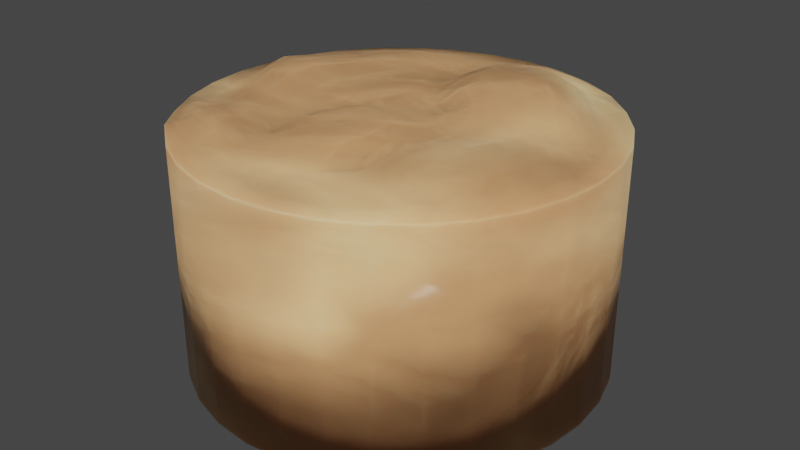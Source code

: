 # Source: dough.blend  (saved by Blender 3.3.6; exported with 4.5.12 LTS)
import bpy
from mathutils import Matrix  # noqa: F401  (used for matrix-valued properties, if any)

bpy.ops.wm.read_factory_settings(use_empty=True)
scene = bpy.context.scene
scene.name = 'Scene'

# ---- materials (node trees are filled in below, after node groups)
mat_dough = bpy.data.materials.new('dough')
mat_dough.use_transparent_shadow = False

# ---- material node trees
mat_dough.use_nodes = True; mat_dough.node_tree.nodes.clear()
_N = mat_dough.node_tree.nodes; _L = mat_dough.node_tree.links
n0 = _N.new('ShaderNodeBump'); n0.name = 'Bump'; n0.location = (-249, -199)
n0.inputs[0].default_value = 0.1333
n0.inputs[1].default_value = 1.0
n0.inputs[2].default_value = 1.0
n1 = _N.new('ShaderNodeBsdfPrincipled'); n1.name = 'Principled BSDF'; n1.location = (222, 288)
n1.distribution = 'GGX'
n1.subsurface_method = 'RANDOM_WALK_SKIN'
n1.inputs[3].default_value = 1.45
n1.inputs[8].default_value = 1.0
n1.inputs[10].default_value = 0.03182
n1.inputs[13].default_value = 0.02727
n1.inputs[27].default_value = (0.0, 0.0, 0.0, 1.0)
n1.inputs[28].default_value = 1.0
n2 = _N.new('ShaderNodeOutputMaterial'); n2.name = 'Material Output'; n2.location = (512, 288)
n3 = _N.new('ShaderNodeValToRGB'); n3.name = 'ColorRamp.001'; n3.location = (-292, 49)
while len(n3.color_ramp.elements) > 1: n3.color_ramp.elements.remove(n3.color_ramp.elements[-1])
n3.color_ramp.elements[0].position = 0.4636; n3.color_ramp.elements[0].color = (0.0, 0.0, 0.0, 1.0)
_e = n3.color_ramp.elements.new(0.9773); _e.color = (1.0, 1.0, 1.0, 1.0)
n4 = _N.new('ShaderNodeInvert'); n4.name = 'Invert'; n4.location = (14, 43)
n4.inputs[0].default_value = 0.221
n5 = _N.new('ShaderNodeValToRGB'); n5.name = 'ColorRamp'; n5.location = (-290, 274)
n5.color_ramp.interpolation = 'EASE'
while len(n5.color_ramp.elements) > 1: n5.color_ramp.elements.remove(n5.color_ramp.elements[-1])
n5.color_ramp.elements[0].position = 0.2455; n5.color_ramp.elements[0].color = (1.0, 0.6216, 0.295, 1.0)
_e = n5.color_ramp.elements.new(0.5136); _e.color = (0.6176, 0.3097, 0.1392, 1.0)
_e = n5.color_ramp.elements.new(0.8591); _e.color = (0.2933, 0.15, 0.06921, 1.0)
n6 = _N.new('ShaderNodeUVMap'); n6.name = 'UV Map'; n6.location = (-15, -96)
n6.uv_map = 'UVMap'
n7 = _N.new('ShaderNodeTexNoise'); n7.name = 'Noise Texture'; n7.location = (-479, 118)
n7.inputs[2].default_value = 2.0
n7.inputs[3].default_value = 5.0
n7.inputs[4].default_value = 0.34
n7.inputs[8].default_value = 0.5
n8 = _N.new('ShaderNodeMix'); n8.name = 'Mix'; n8.location = (52, 168)
n8.data_type = 'RGBA'
n8.inputs[0].default_value = 0.03182
_L.new(n1.outputs[0], n2.inputs[0])
_L.new(n7.outputs[0], n5.inputs[0])
_L.new(n7.outputs[0], n0.inputs[3])
_L.new(n0.outputs[0], n1.inputs[5])
_L.new(n7.outputs[0], n3.inputs[0])
_L.new(n3.outputs[0], n4.inputs[1])
_L.new(n4.outputs[0], n1.inputs[2])
_L.new(n5.outputs[0], n8.inputs[6])
_L.new(n5.outputs[0], n8.inputs[7])
_L.new(n8.outputs[2], n1.inputs[0])
n2.is_active_output = True

# ---- world
world_world = bpy.data.worlds.new('World'); scene.world = world_world
world_world.use_nodes = True; world_world.node_tree.nodes.clear()
_N = world_world.node_tree.nodes; _L = world_world.node_tree.links
n0 = _N.new('ShaderNodeOutputWorld'); n0.name = 'World Output'; n0.location = (300, 300)
n1 = _N.new('ShaderNodeBackground'); n1.name = 'Background'; n1.location = (10, 300)
n1.inputs[0].default_value = (0.05088, 0.05088, 0.05088, 1.0)
_L.new(n1.outputs[0], n0.inputs[0])
n0.is_active_output = True
world_world.color = (0.05088, 0.05088, 0.05088)
world_world.use_sun_shadow = False
world_world.sun_shadow_jitter_overblur = 0.0

# ---- meshes
me_cylinder = bpy.data.meshes.new('Cylinder')
me_cylinder.from_pydata([(0.0, 1.0, -1.0), (-0.01227, 0.1449, 1.055), (0.1951, 0.9808, -1.0), (0.01365, 0.09903, 1.065), (0.3827, 0.9239, -1.0), (0.03424, 0.09283, 1.062), (0.5556, 0.8315, -1.0), (0.05309, 0.08281, 1.061), (0.7071, 0.7071, -1.0), (0.06959, 0.06931, 1.06), (0.8315, 0.5556, -1.0), (0.08289, 0.05266, 1.061), (0.9239, 0.3827, -1.0), (0.09247, 0.03352, 1.066), (0.9808, 0.1951, -1.0), (0.09813, 0.01278, 1.071), (1.0, 0.0, -1.0), (0.09964, -0.008966, 1.077), (0.9808, -0.1951, -1.0), (0.09698, -0.03066, 1.082), (0.9239, -0.3827, -1.0), (0.09045, -0.05115, 1.086), (0.8315, -0.5556, -1.0), (0.07945, -0.07059, 1.095), (0.7071, -0.7071, -1.0), (0.06521, -0.08792, 1.104), (0.5556, -0.8315, -1.0), (0.04792, -0.1026, 1.113), (0.3827, -0.9239, -1.0), (0.02885, -0.1133, 1.117), (0.1951, -0.9808, -1.0), (0.008288, -0.12, 1.119), (0.0, -1.0, -1.0), (-0.01293, -0.1223, 1.12), (-0.1951, -0.9808, -1.0), (-0.03396, -0.1201, 1.119), (-0.3827, -0.9239, -1.0), (-0.05381, -0.113, 1.115), (-0.5556, -0.8315, -1.0), (-0.07211, -0.1021, 1.11), (-0.7071, -0.7071, -1.0), (-0.08803, -0.08752, 1.106), (-0.8315, -0.5556, -1.0), (-0.1007, -0.06955, 1.097), (-0.9239, -0.3827, -1.0), (-0.1092, -0.04877, 1.081), (-0.9808, -0.1951, -1.0), (-0.1135, -0.02645, 1.061), (-1.0, 0.0, -1.0), (-0.1152, -0.004787, 1.058), (-0.9808, 0.1951, -1.0), (-0.1139, 0.01569, 1.066), (-0.9239, 0.3827, -1.0), (-0.108, 0.03705, 1.06), (-0.8315, 0.5556, -1.0), (-0.1379, 0.09271, 1.075), (-0.7071, 0.7071, -1.0), (-0.1384, 0.1355, 1.083), (-0.5556, 0.8315, -1.0), (-0.1194, 0.1638, 1.081), (-0.3827, 0.9239, -1.0), (-0.08801, 0.1752, 1.079), (-0.1951, 0.9808, -1.0), (-0.04927, 0.1701, 1.06), (0.1953, 0.9812, 1.005), (-1.114e-06, 1.0, 1.003), (0.3832, 0.9243, 1.004), (0.5564, 0.8316, 1.006), (0.7071, 0.7071, 1.0), (0.8315, 0.5556, 1.0), (0.9239, 0.3827, 1.0), (0.9808, 0.1951, 1.0), (1.0, 0.0, 1.0), (0.982, -0.1951, 1.004), (0.9239, -0.3827, 1.0), (0.8315, -0.5556, 1.0), (0.7071, -0.7071, 1.0), (0.5558, -0.8322, 1.005), (0.3827, -0.9239, 1.0), (0.1951, -0.9808, 1.0), (0.0, -1.0, 1.0), (-0.1951, -0.9808, 1.0), (-0.3827, -0.9239, 1.0), (-0.556, -0.8323, 1.002), (-0.7104, -0.7101, 1.026), (-0.8315, -0.5556, 1.0), (-0.9239, -0.3827, 1.0), (-0.9808, -0.1951, 1.0), (-1.0, 0.0, 1.0), (-0.9808, 0.1951, 1.0), (-0.9239, 0.3827, 1.0), (-0.8315, 0.5556, 1.0), (-0.7071, 0.7071, 1.0), (-0.5555, 0.8315, 1.001), (-0.3827, 0.9239, 1.0), (-0.1951, 0.9808, 1.0), (-0.01476, 0.5639, 1.124), (0.09802, 0.543, 1.202), (0.2122, 0.5105, 1.211), (0.3101, 0.4486, 1.214), (0.3959, 0.3684, 1.205), (0.4689, 0.2793, 1.185), (0.5204, 0.1817, 1.157), (0.5505, 0.08282, 1.115), (0.5686, -0.01106, 1.114), (0.5694, -0.106, 1.142), (0.5373, -0.2108, 1.157), (0.4738, -0.311, 1.138), (0.3966, -0.3972, 1.112), (0.3102, -0.4666, 1.076), (0.2122, -0.5122, 1.0), (0.1062, -0.5607, 1.076), (-0.003671, -0.5746, 1.085), (-0.1117, -0.5633, 1.083), (-0.2163, -0.5313, 1.081), (-0.308, -0.4611, 1.0), (-0.392, -0.392, 1.0), (-0.4614, -0.308, 1.004), (-0.5122, -0.2122, 1.005), (-0.5439, -0.1081, 1.018), (-0.5436, 0.001524, 1.042), (-0.5249, 0.1091, 1.054), (-0.4942, 0.2088, 1.046), (-0.4501, 0.3044, 1.051), (-0.3858, 0.3979, 1.064), (-0.2918, 0.4495, 1.068), (-0.2014, 0.492, 1.047), (-0.1153, 0.5248, 1.039), (-0.01334, 0.3256, 1.075), (0.0486, 0.3286, 1.105), (0.1157, 0.2995, 1.16), (0.1786, 0.2582, 1.161), (0.2344, 0.2037, 1.17), (0.2789, 0.1519, 1.151), (0.3097, 0.09772, 1.125), (0.3273, 0.0385, 1.104), (0.3291, -0.0229, 1.088), (0.3188, -0.08187, 1.072), (0.2997, -0.1371, 1.059), (0.2691, -0.191, 1.053), (0.2273, -0.2414, 1.06), (0.1755, -0.2834, 1.076), (0.1152, -0.3198, 1.118), (0.05198, -0.3427, 1.132), (-0.01197, -0.3489, 1.126), (-0.07607, -0.3423, 1.121), (-0.1378, -0.3228, 1.117), (-0.1952, -0.2924, 1.117), (-0.2433, -0.2518, 1.103), (-0.2759, -0.1847, 1.002), (-0.3064, -0.1269, 1.0), (-0.3252, -0.06469, 1.0), (-0.3335, -0.002338, 1.041), (-0.3335, 0.063, 1.061), (-0.32, 0.1278, 1.068), (-0.291, 0.1875, 1.079), (-0.2507, 0.2386, 1.089), (-0.1996, 0.2776, 1.098), (-0.1408, 0.3045, 1.097), (-0.07711, 0.3207, 1.08), (0.1481, 0.7741, 1.128), (0.2952, 0.7259, 1.168), (0.4355, 0.6403, 1.155), (0.5568, 0.5415, 1.1), (0.654, 0.4194, 1.085), (0.7234, 0.2895, 1.06), (0.7656, 0.1474, 1.034), (0.7892, 0.001146, 1.042), (0.7801, -0.1493, 1.094), (0.7317, -0.2973, 1.122), (0.6548, -0.4349, 1.117), (0.5514, -0.5539, 1.089), (0.4332, -0.6506, 1.046), (0.2981, -0.7203, 1.015), (0.1524, -0.7676, 1.026), (0.0007678, -0.783, 1.028), (-0.1511, -0.7689, 1.03), (-0.302, -0.7266, 1.024), (-0.4432, -0.6629, 1.073), (-0.56, -0.5619, 1.075), (-0.6536, -0.4382, 1.06), (-0.7181, -0.2975, 1.011), (-0.7629, -0.1514, 1.039), (-0.7818, 0.003107, 1.094), (-0.7571, 0.1593, 1.119), (-0.723, 0.3092, 1.091), (-0.6412, 0.4422, 1.066), (-0.5423, 0.5599, 1.088), (-0.4238, 0.6541, 1.089), (-0.294, 0.7219, 1.04), (-0.1538, 0.7666, 1.029), (-0.003908, 0.7865, 1.088), (-0.006977, 0.6721, 1.118), (0.1243, 0.6606, 1.169), (0.2552, 0.6186, 1.197), (0.3689, 0.5499, 1.216), (0.4756, 0.4445, 1.199), (0.5651, 0.3393, 1.163), (0.6248, 0.2297, 1.124), (0.6594, 0.1208, 1.076), (0.6861, -0.0009873, 1.092), (0.6759, -0.1272, 1.118), (0.6345, -0.2541, 1.14), (0.5657, -0.3734, 1.134), (0.4737, -0.4755, 1.102), (0.3716, -0.5584, 1.062), (0.2563, -0.62, 1.048), (0.1308, -0.6609, 1.037), (-0.0005002, -0.6792, 1.055), (-0.1303, -0.6669, 1.058), (-0.2562, -0.6252, 1.04), (-0.3752, -0.5634, 1.026), (-0.4815, -0.4825, 1.082), (-0.5605, -0.3755, 1.056), (-0.6152, -0.2549, 1.016), (-0.654, -0.1294, 1.05), (-0.6585, 0.004096, 1.104), (-0.6415, 0.1335, 1.123), (-0.6047, 0.2604, 1.096), (-0.547, 0.3818, 1.087), (-0.4616, 0.4808, 1.097), (-0.362, 0.5621, 1.09), (-0.2436, 0.6064, 1.06), (-0.1294, 0.6408, 1.02), (0.1698, 0.8805, 1.079), (0.3405, 0.828, 1.093), (0.4988, 0.7398, 1.042), (0.6283, 0.6283, 1.0), (0.7388, 0.4937, 1.0), (0.8214, 0.3395, 1.005), (0.8715, 0.1734, 1.0), (0.8908, 0.0002901, 1.006), (0.8858, -0.1715, 1.06), (0.8353, -0.3391, 1.059), (0.7463, -0.4938, 1.053), (0.6301, -0.6323, 1.052), (0.4944, -0.7413, 1.018), (0.3401, -0.821, 1.0), (0.1734, -0.8715, 1.0), (0.0003983, -0.8901, 1.008), (-0.1734, -0.8715, 1.0), (-0.3417, -0.8241, 1.007), (-0.498, -0.7466, 1.023), (-0.6365, -0.6379, 1.058), (-0.7447, -0.4975, 1.052), (-0.8211, -0.34, 1.002), (-0.8716, -0.1734, 1.001), (-0.8916, 0.0002713, 1.022), (-0.8839, 0.1812, 1.089), (-0.8275, 0.3489, 1.055), (-0.7361, 0.4988, 1.029), (-0.6259, 0.6318, 1.034), (-0.4921, 0.7438, 1.035), (-0.3394, 0.8235, 1.018), (-0.1734, 0.8717, 1.002), (0.0004257, 0.8912, 1.025), (-0.008353, 0.2422, 1.06), (0.04048, 0.2197, 1.038), (0.08397, 0.2032, 1.004), (0.1206, 0.1819, 1.021), (0.1533, 0.1459, 1.056), (0.1788, 0.1012, 1.084), (0.2036, 0.05458, 1.092), (0.2151, 0.01445, 1.089), (0.2142, -0.02286, 1.087), (0.207, -0.0619, 1.095), (0.1927, -0.09999, 1.101), (0.1705, -0.1361, 1.114), (0.1417, -0.1704, 1.13), (0.1078, -0.2, 1.138), (0.06996, -0.2212, 1.139), (0.02901, -0.2339, 1.137), (-0.01339, -0.2376, 1.133), (-0.05591, -0.233, 1.13), (-0.09684, -0.2202, 1.128), (-0.1345, -0.1991, 1.125), (-0.1671, -0.1695, 1.116), (-0.1935, -0.1358, 1.108), (-0.2097, -0.09364, 1.068), (-0.2162, -0.04333, 1.003), (-0.2331, -0.002309, 1.039), (-0.2453, 0.04572, 1.065), (-0.2411, 0.09651, 1.077), (-0.2256, 0.1455, 1.084), (-0.1974, 0.1872, 1.09), (-0.1604, 0.2215, 1.091), (-0.1139, 0.2426, 1.086), (-0.06153, 0.2501, 1.073), (-0.01113, 0.1874, 1.056), (0.02584, 0.1597, 1.05), (0.05788, 0.1465, 1.042), (0.0865, 0.1314, 1.036), (0.1107, 0.1102, 1.042), (0.1305, 0.08311, 1.051), (0.1452, 0.04713, 1.069), (0.1548, 0.01147, 1.08), (0.1574, -0.02071, 1.086), (0.1528, -0.05062, 1.092), (0.1415, -0.0794, 1.102), (0.1247, -0.1058, 1.112), (0.1029, -0.131, 1.124), (0.07709, -0.1524, 1.134), (0.04906, -0.1675, 1.131), (0.01839, -0.177, 1.131), (-0.01341, -0.1801, 1.129), (-0.04518, -0.1766, 1.126), (-0.07561, -0.1667, 1.124), (-0.1036, -0.1507, 1.121), (-0.128, -0.129, 1.115), (-0.1474, -0.1023, 1.105), (-0.1611, -0.07219, 1.09), (-0.1677, -0.03805, 1.061), (-0.1691, -0.004263, 1.045), (-0.1701, 0.02784, 1.065), (-0.1725, 0.06802, 1.073), (-0.173, 0.1127, 1.083), (-0.1606, 0.1548, 1.085), (-0.1341, 0.1844, 1.087), (-0.09737, 0.1996, 1.082), (-0.05348, 0.1997, 1.065), (0.06911, 0.4403, 1.185), (0.1602, 0.3982, 1.203), (0.2467, 0.3436, 1.206), (0.3183, 0.2824, 1.196), (0.3757, 0.2128, 1.174), (0.4176, 0.1396, 1.146), (0.4416, 0.06228, 1.112), (0.4461, -0.01924, 1.09), (0.4353, -0.09615, 1.094), (0.4153, -0.1698, 1.118), (0.3727, -0.2479, 1.124), (0.3148, -0.3176, 1.095), (0.2451, -0.369, 1.036), (0.1673, -0.4109, 1.02), (0.07638, -0.4527, 1.118), (-0.008911, -0.4621, 1.111), (-0.09459, -0.4538, 1.105), (-0.1778, -0.4282, 1.105), (-0.2545, -0.3856, 1.101), (-0.3133, -0.3133, 1.0), (-0.3683, -0.2461, 1.0), (-0.4093, -0.1695, 1.0), (-0.4345, -0.08643, 1.0), (-0.4373, -0.002298, 1.03), (-0.4293, 0.08279, 1.041), (-0.4032, 0.163, 1.054), (-0.367, 0.2378, 1.071), (-0.3165, 0.3037, 1.081), (-0.2452, 0.3566, 1.053), (-0.1726, 0.3922, 1.062), (-0.09462, 0.4187, 1.058), (-0.01861, 0.4551, 1.106)], [], [(0, 65, 64, 2), (2, 64, 66, 4), (4, 66, 67, 6), (6, 67, 68, 8), (8, 68, 69, 10), (10, 69, 70, 12), (12, 70, 71, 14), (14, 71, 72, 16), (16, 72, 73, 18), (18, 73, 74, 20), (20, 74, 75, 22), (22, 75, 76, 24), (24, 76, 77, 26), (26, 77, 78, 28), (28, 78, 79, 30), (30, 79, 80, 32), (32, 80, 81, 34), (34, 81, 82, 36), (36, 82, 83, 38), (38, 83, 84, 40), (40, 84, 85, 42), (42, 85, 86, 44), (44, 86, 87, 46), (46, 87, 88, 48), (48, 88, 89, 50), (50, 89, 90, 52), (52, 90, 91, 54), (54, 91, 92, 56), (56, 92, 93, 58), (58, 93, 94, 60), (3, 1, 63, 61, 59, 57, 55, 53, 51, 49, 47, 45, 43, 41, 39, 37, 35, 33, 31, 29, 27, 25, 23, 21, 19, 17, 15, 13, 11, 9, 7, 5), (60, 94, 95, 62), (62, 95, 65, 0), (0, 2, 4, 6, 8, 10, 12, 14, 16, 18, 20, 22, 24, 26, 28, 30, 32, 34, 36, 38, 40, 42, 44, 46, 48, 50, 52, 54, 56, 58, 60, 62), (255, 224, 64, 65), (224, 225, 66, 64), (225, 226, 67, 66), (226, 227, 68, 67), (227, 228, 69, 68), (228, 229, 70, 69), (229, 230, 71, 70), (230, 231, 72, 71), (231, 232, 73, 72), (232, 233, 74, 73), (233, 234, 75, 74), (234, 235, 76, 75), (235, 236, 77, 76), (236, 237, 78, 77), (237, 238, 79, 78), (238, 239, 80, 79), (239, 240, 81, 80), (240, 241, 82, 81), (241, 242, 83, 82), (242, 243, 84, 83), (243, 244, 85, 84), (244, 245, 86, 85), (245, 246, 87, 86), (246, 247, 88, 87), (247, 248, 89, 88), (248, 249, 90, 89), (249, 250, 91, 90), (250, 251, 92, 91), (251, 252, 93, 92), (252, 253, 94, 93), (253, 254, 95, 94), (254, 255, 65, 95), (350, 351, 96, 127), (349, 350, 127, 126), (348, 349, 126, 125), (347, 348, 125, 124), (346, 347, 124, 123), (345, 346, 123, 122), (344, 345, 122, 121), (343, 344, 121, 120), (342, 343, 120, 119), (341, 342, 119, 118), (340, 341, 118, 117), (339, 340, 117, 116), (338, 339, 116, 115), (337, 338, 115, 114), (336, 337, 114, 113), (335, 336, 113, 112), (334, 335, 112, 111), (333, 334, 111, 110), (332, 333, 110, 109), (331, 332, 109, 108), (330, 331, 108, 107), (329, 330, 107, 106), (328, 329, 106, 105), (327, 328, 105, 104), (326, 327, 104, 103), (325, 326, 103, 102), (324, 325, 102, 101), (323, 324, 101, 100), (322, 323, 100, 99), (321, 322, 99, 98), (320, 321, 98, 97), (351, 320, 97, 96), (256, 257, 129, 128), (257, 258, 130, 129), (258, 259, 131, 130), (259, 260, 132, 131), (260, 261, 133, 132), (261, 262, 134, 133), (262, 263, 135, 134), (263, 264, 136, 135), (264, 265, 137, 136), (265, 266, 138, 137), (266, 267, 139, 138), (267, 268, 140, 139), (268, 269, 141, 140), (269, 270, 142, 141), (270, 271, 143, 142), (271, 272, 144, 143), (272, 273, 145, 144), (273, 274, 146, 145), (274, 275, 147, 146), (275, 276, 148, 147), (276, 277, 149, 148), (277, 278, 150, 149), (278, 279, 151, 150), (279, 280, 152, 151), (280, 281, 153, 152), (281, 282, 154, 153), (282, 283, 155, 154), (283, 284, 156, 155), (284, 285, 157, 156), (285, 286, 158, 157), (286, 287, 159, 158), (287, 256, 128, 159), (223, 192, 191, 190), (222, 223, 190, 189), (221, 222, 189, 188), (220, 221, 188, 187), (219, 220, 187, 186), (218, 219, 186, 185), (217, 218, 185, 184), (216, 217, 184, 183), (215, 216, 183, 182), (214, 215, 182, 181), (213, 214, 181, 180), (212, 213, 180, 179), (211, 212, 179, 178), (210, 211, 178, 177), (209, 210, 177, 176), (208, 209, 176, 175), (207, 208, 175, 174), (206, 207, 174, 173), (205, 206, 173, 172), (204, 205, 172, 171), (203, 204, 171, 170), (202, 203, 170, 169), (201, 202, 169, 168), (200, 201, 168, 167), (199, 200, 167, 166), (198, 199, 166, 165), (197, 198, 165, 164), (196, 197, 164, 163), (195, 196, 163, 162), (194, 195, 162, 161), (193, 194, 161, 160), (192, 193, 160, 191), (96, 97, 193, 192), (97, 98, 194, 193), (98, 99, 195, 194), (99, 100, 196, 195), (100, 101, 197, 196), (101, 102, 198, 197), (102, 103, 199, 198), (103, 104, 200, 199), (104, 105, 201, 200), (105, 106, 202, 201), (106, 107, 203, 202), (107, 108, 204, 203), (108, 109, 205, 204), (109, 110, 206, 205), (110, 111, 207, 206), (111, 112, 208, 207), (112, 113, 209, 208), (113, 114, 210, 209), (114, 115, 211, 210), (115, 116, 212, 211), (116, 117, 213, 212), (117, 118, 214, 213), (118, 119, 215, 214), (119, 120, 216, 215), (120, 121, 217, 216), (121, 122, 218, 217), (122, 123, 219, 218), (123, 124, 220, 219), (124, 125, 221, 220), (125, 126, 222, 221), (126, 127, 223, 222), (127, 96, 192, 223), (190, 191, 255, 254), (189, 190, 254, 253), (188, 189, 253, 252), (187, 188, 252, 251), (186, 187, 251, 250), (185, 186, 250, 249), (184, 185, 249, 248), (183, 184, 248, 247), (182, 183, 247, 246), (181, 182, 246, 245), (180, 181, 245, 244), (179, 180, 244, 243), (178, 179, 243, 242), (177, 178, 242, 241), (176, 177, 241, 240), (175, 176, 240, 239), (174, 175, 239, 238), (173, 174, 238, 237), (172, 173, 237, 236), (171, 172, 236, 235), (170, 171, 235, 234), (169, 170, 234, 233), (168, 169, 233, 232), (167, 168, 232, 231), (166, 167, 231, 230), (165, 166, 230, 229), (164, 165, 229, 228), (163, 164, 228, 227), (162, 163, 227, 226), (161, 162, 226, 225), (160, 161, 225, 224), (191, 160, 224, 255), (319, 288, 256, 287), (318, 319, 287, 286), (317, 318, 286, 285), (316, 317, 285, 284), (315, 316, 284, 283), (314, 315, 283, 282), (313, 314, 282, 281), (312, 313, 281, 280), (311, 312, 280, 279), (310, 311, 279, 278), (309, 310, 278, 277), (308, 309, 277, 276), (307, 308, 276, 275), (306, 307, 275, 274), (305, 306, 274, 273), (304, 305, 273, 272), (303, 304, 272, 271), (302, 303, 271, 270), (301, 302, 270, 269), (300, 301, 269, 268), (299, 300, 268, 267), (298, 299, 267, 266), (297, 298, 266, 265), (296, 297, 265, 264), (295, 296, 264, 263), (294, 295, 263, 262), (293, 294, 262, 261), (292, 293, 261, 260), (291, 292, 260, 259), (290, 291, 259, 258), (289, 290, 258, 257), (288, 289, 257, 256), (1, 3, 289, 288), (3, 5, 290, 289), (5, 7, 291, 290), (7, 9, 292, 291), (9, 11, 293, 292), (11, 13, 294, 293), (13, 15, 295, 294), (15, 17, 296, 295), (17, 19, 297, 296), (19, 21, 298, 297), (21, 23, 299, 298), (23, 25, 300, 299), (25, 27, 301, 300), (27, 29, 302, 301), (29, 31, 303, 302), (31, 33, 304, 303), (33, 35, 305, 304), (35, 37, 306, 305), (37, 39, 307, 306), (39, 41, 308, 307), (41, 43, 309, 308), (43, 45, 310, 309), (45, 47, 311, 310), (47, 49, 312, 311), (49, 51, 313, 312), (51, 53, 314, 313), (53, 55, 315, 314), (55, 57, 316, 315), (57, 59, 317, 316), (59, 61, 318, 317), (61, 63, 319, 318), (63, 1, 288, 319), (128, 129, 320, 351), (129, 130, 321, 320), (130, 131, 322, 321), (131, 132, 323, 322), (132, 133, 324, 323), (133, 134, 325, 324), (134, 135, 326, 325), (135, 136, 327, 326), (136, 137, 328, 327), (137, 138, 329, 328), (138, 139, 330, 329), (139, 140, 331, 330), (140, 141, 332, 331), (141, 142, 333, 332), (142, 143, 334, 333), (143, 144, 335, 334), (144, 145, 336, 335), (145, 146, 337, 336), (146, 147, 338, 337), (147, 148, 339, 338), (148, 149, 340, 339), (149, 150, 341, 340), (150, 151, 342, 341), (151, 152, 343, 342), (152, 153, 344, 343), (153, 154, 345, 344), (154, 155, 346, 345), (155, 156, 347, 346), (156, 157, 348, 347), (157, 158, 349, 348), (158, 159, 350, 349), (159, 128, 351, 350)])
me_cylinder.polygons.foreach_set('use_smooth', [True] * 322)
_uv = me_cylinder.uv_layers.new(name='UVMap')
_uv.uv.foreach_set('vector', [1.467, 0.7175, 1.467, 1.157, 1.426, 1.157, 1.426, 0.7175, 1.426, 0.7175, 1.426, 1.157, 1.386, 1.157, 1.386, 0.7175, 1.386, 0.7175, 1.386, 1.157, 1.346, 1.157, 1.346, 0.7175, 1.346, 0.7175, 1.346, 1.157, 1.306, 1.157, 1.306, 0.7175, 1.306, 0.7175, 1.306, 1.157, 1.266, 1.157, 1.266, 0.7175, 1.266, 0.7175, 1.266, 1.157, 1.225, 1.157, 1.225, 0.7175, 1.225, 0.7175, 1.225, 1.157, 1.185, 1.157, 1.185, 0.7175, 1.185, 0.7175, 1.185, 1.157, 1.145, 1.157, 1.145, 0.7175, 1.145, 0.7175, 1.145, 1.157, 1.105, 1.157, 1.105, 0.7175, 1.105, 0.7175, 1.105, 1.157, 1.064, 1.157, 1.064, 0.7175, 1.064, 0.7175, 1.064, 1.157, 1.024, 1.157, 1.024, 0.7175, 1.024, 0.7175, 1.024, 1.157, 0.984, 1.157, 0.984, 0.7175, 0.984, 0.7175, 0.984, 1.157, 0.9438, 1.157, 0.9438, 0.7175, 0.9438, 0.7175, 0.9438, 1.157, 0.9035, 1.157, 0.9035, 0.7175, 0.9035, 0.7175, 0.9035, 1.157, 0.8633, 1.157, 0.8633, 0.7175, 0.8633, 0.7175, 0.8633, 1.157, 0.8231, 1.157, 0.8231, 0.7175, 0.8231, 0.7175, 0.8231, 1.157, 0.7829, 1.157, 0.7829, 0.7175, 0.7829, 0.7175, 0.7829, 1.157, 0.7427, 1.157, 0.7427, 0.7175, 0.7427, 0.7175, 0.7427, 1.157, 0.7025, 1.157, 0.7025, 0.7175, 0.7025, 0.7175, 0.7025, 1.157, 0.6622, 1.157, 0.6622, 0.7175, 0.6622, 0.7175, 0.6622, 1.157, 0.622, 1.157, 0.622, 0.7175, 0.622, 0.7175, 0.622, 1.157, 0.5818, 1.157, 0.5818, 0.7175, 0.5818, 0.7175, 0.5818, 1.157, 0.5416, 1.157, 0.5416, 0.7175, 0.5416, 0.7175, 0.5416, 1.157, 0.5014, 1.157, 0.5014, 0.7175, 0.5014, 0.7175, 0.5014, 1.157, 0.4612, 1.157, 0.4612, 0.7175, 0.4612, 0.7175, 0.4612, 1.157, 0.4209, 1.157, 0.4209, 0.7175, 0.4209, 0.7175, 0.4209, 1.157, 0.3807, 1.157, 0.3807, 0.7175, 0.3807, 0.7175, 0.3807, 1.157, 0.3405, 1.157, 0.3405, 0.7175, 0.3405, 0.7175, 0.3405, 1.157, 0.3003, 1.157, 0.3003, 0.7175, 0.3003, 0.7175, 0.3003, 1.157, 0.2601, 1.157, 0.2601, 0.7175, 0.5079, 0.5205, 0.5014, 0.5209, 0.4948, 0.5205, 0.4885, 0.5192, 0.4827, 0.5171, 0.4776, 0.5142, 0.4734, 0.5107, 0.4703, 0.5068, 0.4684, 0.5025, 0.4678, 0.498, 0.4684, 0.4935, 0.4703, 0.4892, 0.4734, 0.4853, 0.4776, 0.4818, 0.4827, 0.4789, 0.4885, 0.4768, 0.4948, 0.4755, 0.5014, 0.4751, 0.5079, 0.4755, 0.5142, 0.4768, 0.52, 0.4789, 0.5251, 0.4818, 0.5293, 0.4853, 0.5324, 0.4892, 0.5343, 0.4935, 0.535, 0.498, 0.5343, 0.5025, 0.5324, 0.5068, 0.5293, 0.5107, 0.5251, 0.5142, 0.52, 0.5171, 0.5142, 0.5192, 0.2601, 0.7175, 0.2601, 1.157, 0.2198, 1.157, 0.2198, 0.7175, 0.2198, 0.7175, 0.2198, 1.157, 0.1796, 1.157, 0.1796, 0.7175, 1.145, 0.7088, 1.205, 0.7047, 1.263, 0.6927, 1.316, 0.6732, 1.363, 0.647, 1.402, 0.6151, 1.43, 0.5787, 1.448, 0.5391, 1.454, 0.498, 1.448, 0.4569, 1.43, 0.4174, 1.402, 0.3809, 1.363, 0.349, 1.316, 0.3228, 1.263, 0.3033, 1.205, 0.2913, 1.145, 0.2873, 1.085, 0.2913, 1.027, 0.3033, 0.9732, 0.3228, 0.9264, 0.349, 0.888, 0.3809, 0.8595, 0.4174, 0.8419, 0.4569, 0.836, 0.498, 0.8419, 0.5391, 0.8595, 0.5787, 0.888, 0.6151, 0.9264, 0.647, 0.9732, 0.6732, 1.027, 0.6927, 1.085, 0.7047, 0.5014, 0.6853, 0.5549, 0.6817, 0.5616, 0.7047, 0.5014, 0.7088, 0.5549, 0.6817, 0.6064, 0.671, 0.6196, 0.6927, 0.5616, 0.7047, 0.6064, 0.671, 0.6539, 0.6537, 0.673, 0.6732, 0.6196, 0.6927, 0.6539, 0.6537, 0.6954, 0.6304, 0.7198, 0.647, 0.673, 0.6732, 0.6954, 0.6304, 0.7296, 0.6021, 0.7582, 0.6151, 0.7198, 0.647, 0.7296, 0.6021, 0.7549, 0.5697, 0.7867, 0.5787, 0.7582, 0.6151, 0.7549, 0.5697, 0.7706, 0.5345, 0.8043, 0.5391, 0.7867, 0.5787, 0.7706, 0.5345, 0.7758, 0.498, 0.8102, 0.498, 0.8043, 0.5391, 0.7758, 0.498, 0.7706, 0.4615, 0.8043, 0.4569, 0.8102, 0.498, 0.7706, 0.4615, 0.7549, 0.4263, 0.7867, 0.4174, 0.8043, 0.4569, 0.7549, 0.4263, 0.7296, 0.394, 0.7582, 0.3809, 0.7867, 0.4174, 0.7296, 0.394, 0.6954, 0.3656, 0.7198, 0.349, 0.7582, 0.3809, 0.6954, 0.3656, 0.6539, 0.3423, 0.673, 0.3228, 0.7198, 0.349, 0.6539, 0.3423, 0.6064, 0.325, 0.6196, 0.3033, 0.673, 0.3228, 0.6064, 0.325, 0.5549, 0.3143, 0.5616, 0.2913, 0.6196, 0.3033, 0.5549, 0.3143, 0.5014, 0.3107, 0.5014, 0.2873, 0.5616, 0.2913, 0.5014, 0.3107, 0.4478, 0.3143, 0.4411, 0.2913, 0.5014, 0.2873, 0.4478, 0.3143, 0.3963, 0.325, 0.3832, 0.3033, 0.4411, 0.2913, 0.3963, 0.325, 0.3489, 0.3423, 0.3298, 0.3228, 0.3832, 0.3033, 0.3489, 0.3423, 0.3073, 0.3656, 0.283, 0.349, 0.3298, 0.3228, 0.3073, 0.3656, 0.2732, 0.394, 0.2446, 0.3809, 0.283, 0.349, 0.2732, 0.394, 0.2478, 0.4263, 0.216, 0.4174, 0.2446, 0.3809, 0.2478, 0.4263, 0.2322, 0.4615, 0.1984, 0.4569, 0.216, 0.4174, 0.2322, 0.4615, 0.2269, 0.498, 0.1925, 0.498, 0.1984, 0.4569, 0.2269, 0.498, 0.2322, 0.5345, 0.1984, 0.5391, 0.1925, 0.498, 0.2322, 0.5345, 0.2478, 0.5697, 0.216, 0.5787, 0.1984, 0.5391, 0.2478, 0.5697, 0.2732, 0.6021, 0.2446, 0.6151, 0.216, 0.5787, 0.2732, 0.6021, 0.3073, 0.6304, 0.283, 0.647, 0.2446, 0.6151, 0.3073, 0.6304, 0.3489, 0.6537, 0.3298, 0.6732, 0.283, 0.647, 0.3489, 0.6537, 0.3963, 0.671, 0.3832, 0.6927, 0.3298, 0.6732, 0.3963, 0.671, 0.4478, 0.6817, 0.4411, 0.7047, 0.3832, 0.6927, 0.4478, 0.6817, 0.5014, 0.6853, 0.5014, 0.7088, 0.4411, 0.7047, 0.4747, 0.5896, 0.5014, 0.5914, 0.5014, 0.6148, 0.468, 0.6126, 0.449, 0.5843, 0.4747, 0.5896, 0.468, 0.6126, 0.4358, 0.606, 0.4253, 0.5756, 0.449, 0.5843, 0.4358, 0.606, 0.4062, 0.5952, 0.4046, 0.564, 0.4253, 0.5756, 0.4062, 0.5952, 0.3803, 0.5806, 0.3876, 0.5499, 0.4046, 0.564, 0.3803, 0.5806, 0.359, 0.5629, 0.375, 0.5337, 0.3876, 0.5499, 0.359, 0.5629, 0.3432, 0.5427, 0.3672, 0.5162, 0.375, 0.5337, 0.3432, 0.5427, 0.3334, 0.5208, 0.3645, 0.498, 0.3672, 0.5162, 0.3334, 0.5208, 0.3301, 0.498, 0.3672, 0.4798, 0.3645, 0.498, 0.3301, 0.498, 0.3334, 0.4752, 0.375, 0.4623, 0.3672, 0.4798, 0.3334, 0.4752, 0.3432, 0.4533, 0.3876, 0.4461, 0.375, 0.4623, 0.3432, 0.4533, 0.359, 0.4331, 0.4046, 0.432, 0.3876, 0.4461, 0.359, 0.4331, 0.3803, 0.4154, 0.4253, 0.4204, 0.4046, 0.432, 0.3803, 0.4154, 0.4062, 0.4009, 0.449, 0.4117, 0.4253, 0.4204, 0.4062, 0.4009, 0.4358, 0.3901, 0.4747, 0.4064, 0.449, 0.4117, 0.4358, 0.3901, 0.468, 0.3834, 0.5014, 0.4046, 0.4747, 0.4064, 0.468, 0.3834, 0.5014, 0.3812, 0.5281, 0.4064, 0.5014, 0.4046, 0.5014, 0.3812, 0.5348, 0.3834, 0.5537, 0.4118, 0.5281, 0.4064, 0.5348, 0.3834, 0.5669, 0.3901, 0.5774, 0.4204, 0.5537, 0.4118, 0.5669, 0.3901, 0.5965, 0.4009, 0.5981, 0.432, 0.5774, 0.4204, 0.5965, 0.4009, 0.6225, 0.4154, 0.6151, 0.4461, 0.5981, 0.432, 0.6225, 0.4154, 0.6437, 0.4331, 0.6278, 0.4623, 0.6151, 0.4461, 0.6437, 0.4331, 0.6596, 0.4533, 0.6356, 0.4798, 0.6278, 0.4623, 0.6596, 0.4533, 0.6693, 0.4752, 0.6382, 0.498, 0.6356, 0.4798, 0.6693, 0.4752, 0.6726, 0.498, 0.6356, 0.5162, 0.6382, 0.498, 0.6726, 0.498, 0.6693, 0.5208, 0.6278, 0.5337, 0.6356, 0.5162, 0.6693, 0.5208, 0.6596, 0.5427, 0.6151, 0.5499, 0.6278, 0.5337, 0.6596, 0.5427, 0.6437, 0.5629, 0.5981, 0.564, 0.6151, 0.5499, 0.6437, 0.5629, 0.6225, 0.5806, 0.5774, 0.5756, 0.5981, 0.564, 0.6225, 0.5806, 0.5965, 0.5952, 0.5537, 0.5843, 0.5774, 0.5756, 0.5965, 0.5952, 0.5669, 0.606, 0.5281, 0.5896, 0.5537, 0.5843, 0.5669, 0.606, 0.5348, 0.6126, 0.5014, 0.5914, 0.5281, 0.5896, 0.5348, 0.6126, 0.5014, 0.6148, 0.5014, 0.5444, 0.5146, 0.5435, 0.5214, 0.5666, 0.5014, 0.5679, 0.5146, 0.5435, 0.5274, 0.5409, 0.5406, 0.5626, 0.5214, 0.5666, 0.5274, 0.5409, 0.5392, 0.5366, 0.5583, 0.5561, 0.5406, 0.5626, 0.5392, 0.5366, 0.5495, 0.5308, 0.5738, 0.5474, 0.5583, 0.5561, 0.5495, 0.5308, 0.5579, 0.5238, 0.5865, 0.5368, 0.5738, 0.5474, 0.5579, 0.5238, 0.5642, 0.5158, 0.596, 0.5248, 0.5865, 0.5368, 0.5642, 0.5158, 0.5681, 0.5071, 0.6018, 0.5116, 0.596, 0.5248, 0.5681, 0.5071, 0.5694, 0.498, 0.6038, 0.498, 0.6018, 0.5116, 0.5694, 0.498, 0.5681, 0.489, 0.6018, 0.4844, 0.6038, 0.498, 0.5681, 0.489, 0.5642, 0.4802, 0.596, 0.4713, 0.6018, 0.4844, 0.5642, 0.4802, 0.5579, 0.4722, 0.5865, 0.4592, 0.596, 0.4713, 0.5579, 0.4722, 0.5495, 0.4652, 0.5738, 0.4486, 0.5865, 0.4592, 0.5495, 0.4652, 0.5392, 0.4594, 0.5583, 0.4399, 0.5738, 0.4486, 0.5392, 0.4594, 0.5274, 0.4551, 0.5406, 0.4334, 0.5583, 0.4399, 0.5274, 0.4551, 0.5146, 0.4525, 0.5214, 0.4295, 0.5406, 0.4334, 0.5146, 0.4525, 0.5014, 0.4516, 0.5014, 0.4281, 0.5214, 0.4295, 0.5014, 0.4516, 0.4881, 0.4525, 0.4814, 0.4295, 0.5014, 0.4281, 0.4881, 0.4525, 0.4753, 0.4551, 0.4622, 0.4334, 0.4814, 0.4295, 0.4753, 0.4551, 0.4636, 0.4594, 0.4445, 0.4399, 0.4622, 0.4334, 0.4636, 0.4594, 0.4533, 0.4652, 0.4289, 0.4486, 0.4445, 0.4399, 0.4533, 0.4652, 0.4448, 0.4722, 0.4162, 0.4592, 0.4289, 0.4486, 0.4448, 0.4722, 0.4385, 0.4802, 0.4067, 0.4713, 0.4162, 0.4592, 0.4385, 0.4802, 0.4347, 0.489, 0.4009, 0.4844, 0.4067, 0.4713, 0.4347, 0.489, 0.4334, 0.498, 0.3989, 0.498, 0.4009, 0.4844, 0.4334, 0.498, 0.4347, 0.5071, 0.4009, 0.5116, 0.3989, 0.498, 0.4347, 0.5071, 0.4385, 0.5158, 0.4067, 0.5248, 0.4009, 0.5116, 0.4385, 0.5158, 0.4448, 0.5238, 0.4162, 0.5368, 0.4067, 0.5248, 0.4448, 0.5238, 0.4533, 0.5308, 0.4289, 0.5474, 0.4162, 0.5368, 0.4533, 0.5308, 0.4636, 0.5366, 0.4445, 0.5561, 0.4289, 0.5474, 0.4636, 0.5366, 0.4753, 0.5409, 0.4622, 0.5626, 0.4445, 0.5561, 0.4753, 0.5409, 0.4881, 0.5435, 0.4814, 0.5666, 0.4622, 0.5626, 0.4881, 0.5435, 0.5014, 0.5444, 0.5014, 0.5679, 0.4814, 0.5666, 0.4612, 0.6356, 0.5014, 0.6383, 0.5014, 0.6618, 0.4545, 0.6587, 0.4227, 0.6276, 0.4612, 0.6356, 0.4545, 0.6587, 0.4095, 0.6493, 0.3871, 0.6147, 0.4227, 0.6276, 0.4095, 0.6493, 0.368, 0.6342, 0.356, 0.5972, 0.3871, 0.6147, 0.368, 0.6342, 0.3316, 0.6138, 0.3304, 0.576, 0.356, 0.5972, 0.3316, 0.6138, 0.3018, 0.589, 0.3114, 0.5517, 0.3304, 0.576, 0.3018, 0.589, 0.2796, 0.5607, 0.2997, 0.5254, 0.3114, 0.5517, 0.2796, 0.5607, 0.2659, 0.53, 0.2957, 0.498, 0.2997, 0.5254, 0.2659, 0.53, 0.2613, 0.498, 0.2997, 0.4706, 0.2957, 0.498, 0.2613, 0.498, 0.2659, 0.4661, 0.3114, 0.4443, 0.2997, 0.4706, 0.2659, 0.4661, 0.2796, 0.4353, 0.3304, 0.4201, 0.3114, 0.4443, 0.2796, 0.4353, 0.3018, 0.407, 0.356, 0.3988, 0.3304, 0.4201, 0.3018, 0.407, 0.3316, 0.3822, 0.3871, 0.3813, 0.356, 0.3988, 0.3316, 0.3822, 0.368, 0.3618, 0.4227, 0.3684, 0.3871, 0.3813, 0.368, 0.3618, 0.4095, 0.3467, 0.4612, 0.3604, 0.4227, 0.3684, 0.4095, 0.3467, 0.4545, 0.3374, 0.5014, 0.3577, 0.4612, 0.3604, 0.4545, 0.3374, 0.5014, 0.3342, 0.5415, 0.3604, 0.5014, 0.3577, 0.5014, 0.3342, 0.5482, 0.3374, 0.5801, 0.3684, 0.5415, 0.3604, 0.5482, 0.3374, 0.5932, 0.3467, 0.6156, 0.3813, 0.5801, 0.3684, 0.5932, 0.3467, 0.6347, 0.3618, 0.6468, 0.3988, 0.6156, 0.3813, 0.6347, 0.3618, 0.6711, 0.3822, 0.6724, 0.4201, 0.6468, 0.3988, 0.6711, 0.3822, 0.701, 0.407, 0.6914, 0.4443, 0.6724, 0.4201, 0.701, 0.407, 0.7232, 0.4353, 0.7031, 0.4706, 0.6914, 0.4443, 0.7232, 0.4353, 0.7368, 0.4661, 0.707, 0.498, 0.7031, 0.4706, 0.7368, 0.4661, 0.7414, 0.498, 0.7031, 0.5254, 0.707, 0.498, 0.7414, 0.498, 0.7368, 0.53, 0.6914, 0.5517, 0.7031, 0.5254, 0.7368, 0.53, 0.7232, 0.5607, 0.6724, 0.576, 0.6914, 0.5517, 0.7232, 0.5607, 0.701, 0.589, 0.6468, 0.5972, 0.6724, 0.576, 0.701, 0.589, 0.6711, 0.6138, 0.6156, 0.6147, 0.6468, 0.5972, 0.6711, 0.6138, 0.6347, 0.6342, 0.5801, 0.6276, 0.6156, 0.6147, 0.6347, 0.6342, 0.5932, 0.6493, 0.5415, 0.6356, 0.5801, 0.6276, 0.5932, 0.6493, 0.5482, 0.6587, 0.5014, 0.6383, 0.5415, 0.6356, 0.5482, 0.6587, 0.5014, 0.6618, 0.5014, 0.6148, 0.5348, 0.6126, 0.5415, 0.6356, 0.5014, 0.6383, 0.5348, 0.6126, 0.5669, 0.606, 0.5801, 0.6276, 0.5415, 0.6356, 0.5669, 0.606, 0.5965, 0.5952, 0.6156, 0.6147, 0.5801, 0.6276, 0.5965, 0.5952, 0.6225, 0.5806, 0.6468, 0.5972, 0.6156, 0.6147, 0.6225, 0.5806, 0.6437, 0.5629, 0.6724, 0.576, 0.6468, 0.5972, 0.6437, 0.5629, 0.6596, 0.5427, 0.6914, 0.5517, 0.6724, 0.576, 0.6596, 0.5427, 0.6693, 0.5208, 0.7031, 0.5254, 0.6914, 0.5517, 0.6693, 0.5208, 0.6726, 0.498, 0.707, 0.498, 0.7031, 0.5254, 0.6726, 0.498, 0.6693, 0.4752, 0.7031, 0.4706, 0.707, 0.498, 0.6693, 0.4752, 0.6596, 0.4533, 0.6914, 0.4443, 0.7031, 0.4706, 0.6596, 0.4533, 0.6437, 0.4331, 0.6724, 0.4201, 0.6914, 0.4443, 0.6437, 0.4331, 0.6225, 0.4154, 0.6468, 0.3988, 0.6724, 0.4201, 0.6225, 0.4154, 0.5965, 0.4009, 0.6156, 0.3813, 0.6468, 0.3988, 0.5965, 0.4009, 0.5669, 0.3901, 0.5801, 0.3684, 0.6156, 0.3813, 0.5669, 0.3901, 0.5348, 0.3834, 0.5415, 0.3604, 0.5801, 0.3684, 0.5348, 0.3834, 0.5014, 0.3812, 0.5014, 0.3577, 0.5415, 0.3604, 0.5014, 0.3812, 0.468, 0.3834, 0.4612, 0.3604, 0.5014, 0.3577, 0.468, 0.3834, 0.4358, 0.3901, 0.4227, 0.3684, 0.4612, 0.3604, 0.4358, 0.3901, 0.4062, 0.4009, 0.3871, 0.3813, 0.4227, 0.3684, 0.4062, 0.4009, 0.3803, 0.4154, 0.356, 0.3988, 0.3871, 0.3813, 0.3803, 0.4154, 0.359, 0.4331, 0.3304, 0.4201, 0.356, 0.3988, 0.359, 0.4331, 0.3432, 0.4533, 0.3114, 0.4443, 0.3304, 0.4201, 0.3432, 0.4533, 0.3334, 0.4752, 0.2997, 0.4706, 0.3114, 0.4443, 0.3334, 0.4752, 0.3301, 0.498, 0.2957, 0.498, 0.2997, 0.4706, 0.3301, 0.498, 0.3334, 0.5208, 0.2997, 0.5254, 0.2957, 0.498, 0.3334, 0.5208, 0.3432, 0.5427, 0.3114, 0.5517, 0.2997, 0.5254, 0.3432, 0.5427, 0.359, 0.5629, 0.3304, 0.576, 0.3114, 0.5517, 0.359, 0.5629, 0.3803, 0.5806, 0.356, 0.5972, 0.3304, 0.576, 0.3803, 0.5806, 0.4062, 0.5952, 0.3871, 0.6147, 0.356, 0.5972, 0.4062, 0.5952, 0.4358, 0.606, 0.4227, 0.6276, 0.3871, 0.6147, 0.4358, 0.606, 0.468, 0.6126, 0.4612, 0.6356, 0.4227, 0.6276, 0.468, 0.6126, 0.5014, 0.6148, 0.5014, 0.6383, 0.4612, 0.6356, 0.4545, 0.6587, 0.5014, 0.6618, 0.5014, 0.6853, 0.4478, 0.6817, 0.4095, 0.6493, 0.4545, 0.6587, 0.4478, 0.6817, 0.3963, 0.671, 0.368, 0.6342, 0.4095, 0.6493, 0.3963, 0.671, 0.3489, 0.6537, 0.3316, 0.6138, 0.368, 0.6342, 0.3489, 0.6537, 0.3073, 0.6304, 0.3018, 0.589, 0.3316, 0.6138, 0.3073, 0.6304, 0.2732, 0.6021, 0.2796, 0.5607, 0.3018, 0.589, 0.2732, 0.6021, 0.2478, 0.5697, 0.2659, 0.53, 0.2796, 0.5607, 0.2478, 0.5697, 0.2322, 0.5345, 0.2613, 0.498, 0.2659, 0.53, 0.2322, 0.5345, 0.2269, 0.498, 0.2659, 0.4661, 0.2613, 0.498, 0.2269, 0.498, 0.2322, 0.4615, 0.2796, 0.4353, 0.2659, 0.4661, 0.2322, 0.4615, 0.2478, 0.4263, 0.3018, 0.407, 0.2796, 0.4353, 0.2478, 0.4263, 0.2732, 0.394, 0.3316, 0.3822, 0.3018, 0.407, 0.2732, 0.394, 0.3073, 0.3656, 0.368, 0.3618, 0.3316, 0.3822, 0.3073, 0.3656, 0.3489, 0.3423, 0.4095, 0.3467, 0.368, 0.3618, 0.3489, 0.3423, 0.3963, 0.325, 0.4545, 0.3374, 0.4095, 0.3467, 0.3963, 0.325, 0.4478, 0.3143, 0.5014, 0.3342, 0.4545, 0.3374, 0.4478, 0.3143, 0.5014, 0.3107, 0.5482, 0.3374, 0.5014, 0.3342, 0.5014, 0.3107, 0.5549, 0.3143, 0.5932, 0.3467, 0.5482, 0.3374, 0.5549, 0.3143, 0.6064, 0.325, 0.6347, 0.3618, 0.5932, 0.3467, 0.6064, 0.325, 0.6539, 0.3423, 0.6711, 0.3822, 0.6347, 0.3618, 0.6539, 0.3423, 0.6954, 0.3656, 0.701, 0.407, 0.6711, 0.3822, 0.6954, 0.3656, 0.7296, 0.394, 0.7232, 0.4353, 0.701, 0.407, 0.7296, 0.394, 0.7549, 0.4263, 0.7368, 0.4661, 0.7232, 0.4353, 0.7549, 0.4263, 0.7706, 0.4615, 0.7414, 0.498, 0.7368, 0.4661, 0.7706, 0.4615, 0.7758, 0.498, 0.7368, 0.53, 0.7414, 0.498, 0.7758, 0.498, 0.7706, 0.5345, 0.7232, 0.5607, 0.7368, 0.53, 0.7706, 0.5345, 0.7549, 0.5697, 0.701, 0.589, 0.7232, 0.5607, 0.7549, 0.5697, 0.7296, 0.6021, 0.6711, 0.6138, 0.701, 0.589, 0.7296, 0.6021, 0.6954, 0.6304, 0.6347, 0.6342, 0.6711, 0.6138, 0.6954, 0.6304, 0.6539, 0.6537, 0.5932, 0.6493, 0.6347, 0.6342, 0.6539, 0.6537, 0.6064, 0.671, 0.5482, 0.6587, 0.5932, 0.6493, 0.6064, 0.671, 0.5549, 0.6817, 0.5014, 0.6618, 0.5482, 0.6587, 0.5549, 0.6817, 0.5014, 0.6853, 0.4915, 0.532, 0.5014, 0.5327, 0.5014, 0.5444, 0.4881, 0.5435, 0.4819, 0.53, 0.4915, 0.532, 0.4881, 0.5435, 0.4753, 0.5409, 0.4731, 0.5268, 0.4819, 0.53, 0.4753, 0.5409, 0.4636, 0.5366, 0.4654, 0.5225, 0.4731, 0.5268, 0.4636, 0.5366, 0.4533, 0.5308, 0.4591, 0.5173, 0.4654, 0.5225, 0.4533, 0.5308, 0.4448, 0.5238, 0.4544, 0.5113, 0.4591, 0.5173, 0.4448, 0.5238, 0.4385, 0.5158, 0.4515, 0.5048, 0.4544, 0.5113, 0.4385, 0.5158, 0.4347, 0.5071, 0.4506, 0.498, 0.4515, 0.5048, 0.4347, 0.5071, 0.4334, 0.498, 0.4515, 0.4912, 0.4506, 0.498, 0.4334, 0.498, 0.4347, 0.489, 0.4544, 0.4847, 0.4515, 0.4912, 0.4347, 0.489, 0.4385, 0.4802, 0.4591, 0.4787, 0.4544, 0.4847, 0.4385, 0.4802, 0.4448, 0.4722, 0.4654, 0.4735, 0.4591, 0.4787, 0.4448, 0.4722, 0.4533, 0.4652, 0.4731, 0.4692, 0.4654, 0.4735, 0.4533, 0.4652, 0.4636, 0.4594, 0.4819, 0.466, 0.4731, 0.4692, 0.4636, 0.4594, 0.4753, 0.4551, 0.4915, 0.464, 0.4819, 0.466, 0.4753, 0.4551, 0.4881, 0.4525, 0.5014, 0.4633, 0.4915, 0.464, 0.4881, 0.4525, 0.5014, 0.4516, 0.5113, 0.464, 0.5014, 0.4633, 0.5014, 0.4516, 0.5146, 0.4525, 0.5208, 0.466, 0.5113, 0.464, 0.5146, 0.4525, 0.5274, 0.4551, 0.5296, 0.4692, 0.5208, 0.466, 0.5274, 0.4551, 0.5392, 0.4594, 0.5373, 0.4735, 0.5296, 0.4692, 0.5392, 0.4594, 0.5495, 0.4652, 0.5436, 0.4787, 0.5373, 0.4735, 0.5495, 0.4652, 0.5579, 0.4722, 0.5483, 0.4847, 0.5436, 0.4787, 0.5579, 0.4722, 0.5642, 0.4802, 0.5512, 0.4912, 0.5483, 0.4847, 0.5642, 0.4802, 0.5681, 0.489, 0.5522, 0.498, 0.5512, 0.4912, 0.5681, 0.489, 0.5694, 0.498, 0.5512, 0.5048, 0.5522, 0.498, 0.5694, 0.498, 0.5681, 0.5071, 0.5483, 0.5113, 0.5512, 0.5048, 0.5681, 0.5071, 0.5642, 0.5158, 0.5436, 0.5173, 0.5483, 0.5113, 0.5642, 0.5158, 0.5579, 0.5238, 0.5373, 0.5225, 0.5436, 0.5173, 0.5579, 0.5238, 0.5495, 0.5308, 0.5296, 0.5268, 0.5373, 0.5225, 0.5495, 0.5308, 0.5392, 0.5366, 0.5208, 0.53, 0.5296, 0.5268, 0.5392, 0.5366, 0.5274, 0.5409, 0.5113, 0.532, 0.5208, 0.53, 0.5274, 0.5409, 0.5146, 0.5435, 0.5014, 0.5327, 0.5113, 0.532, 0.5146, 0.5435, 0.5014, 0.5444, 0.5014, 0.5209, 0.5079, 0.5205, 0.5113, 0.532, 0.5014, 0.5327, 0.5079, 0.5205, 0.5142, 0.5192, 0.5208, 0.53, 0.5113, 0.532, 0.5142, 0.5192, 0.52, 0.5171, 0.5296, 0.5268, 0.5208, 0.53, 0.52, 0.5171, 0.5251, 0.5142, 0.5373, 0.5225, 0.5296, 0.5268, 0.5251, 0.5142, 0.5293, 0.5107, 0.5436, 0.5173, 0.5373, 0.5225, 0.5293, 0.5107, 0.5324, 0.5068, 0.5483, 0.5113, 0.5436, 0.5173, 0.5324, 0.5068, 0.5343, 0.5025, 0.5512, 0.5048, 0.5483, 0.5113, 0.5343, 0.5025, 0.535, 0.498, 0.5522, 0.498, 0.5512, 0.5048, 0.535, 0.498, 0.5343, 0.4935, 0.5512, 0.4912, 0.5522, 0.498, 0.5343, 0.4935, 0.5324, 0.4892, 0.5483, 0.4847, 0.5512, 0.4912, 0.5324, 0.4892, 0.5293, 0.4853, 0.5436, 0.4787, 0.5483, 0.4847, 0.5293, 0.4853, 0.5251, 0.4818, 0.5373, 0.4735, 0.5436, 0.4787, 0.5251, 0.4818, 0.52, 0.4789, 0.5296, 0.4692, 0.5373, 0.4735, 0.52, 0.4789, 0.5142, 0.4768, 0.5208, 0.466, 0.5296, 0.4692, 0.5142, 0.4768, 0.5079, 0.4755, 0.5113, 0.464, 0.5208, 0.466, 0.5079, 0.4755, 0.5014, 0.4751, 0.5014, 0.4633, 0.5113, 0.464, 0.5014, 0.4751, 0.4948, 0.4755, 0.4915, 0.464, 0.5014, 0.4633, 0.4948, 0.4755, 0.4885, 0.4768, 0.4819, 0.466, 0.4915, 0.464, 0.4885, 0.4768, 0.4827, 0.4789, 0.4731, 0.4692, 0.4819, 0.466, 0.4827, 0.4789, 0.4776, 0.4818, 0.4654, 0.4735, 0.4731, 0.4692, 0.4776, 0.4818, 0.4734, 0.4853, 0.4591, 0.4787, 0.4654, 0.4735, 0.4734, 0.4853, 0.4703, 0.4892, 0.4544, 0.4847, 0.4591, 0.4787, 0.4703, 0.4892, 0.4684, 0.4935, 0.4515, 0.4912, 0.4544, 0.4847, 0.4684, 0.4935, 0.4678, 0.498, 0.4506, 0.498, 0.4515, 0.4912, 0.4678, 0.498, 0.4684, 0.5025, 0.4515, 0.5048, 0.4506, 0.498, 0.4684, 0.5025, 0.4703, 0.5068, 0.4544, 0.5113, 0.4515, 0.5048, 0.4703, 0.5068, 0.4734, 0.5107, 0.4591, 0.5173, 0.4544, 0.5113, 0.4734, 0.5107, 0.4776, 0.5142, 0.4654, 0.5225, 0.4591, 0.5173, 0.4776, 0.5142, 0.4827, 0.5171, 0.4731, 0.5268, 0.4654, 0.5225, 0.4827, 0.5171, 0.4885, 0.5192, 0.4819, 0.53, 0.4731, 0.5268, 0.4885, 0.5192, 0.4948, 0.5205, 0.4915, 0.532, 0.4819, 0.53, 0.4948, 0.5205, 0.5014, 0.5209, 0.5014, 0.5327, 0.4915, 0.532, 0.5014, 0.5679, 0.5214, 0.5666, 0.5281, 0.5896, 0.5014, 0.5914, 0.5214, 0.5666, 0.5406, 0.5626, 0.5537, 0.5843, 0.5281, 0.5896, 0.5406, 0.5626, 0.5583, 0.5561, 0.5774, 0.5756, 0.5537, 0.5843, 0.5583, 0.5561, 0.5738, 0.5474, 0.5981, 0.564, 0.5774, 0.5756, 0.5738, 0.5474, 0.5865, 0.5368, 0.6151, 0.5499, 0.5981, 0.564, 0.5865, 0.5368, 0.596, 0.5248, 0.6278, 0.5337, 0.6151, 0.5499, 0.596, 0.5248, 0.6018, 0.5116, 0.6356, 0.5162, 0.6278, 0.5337, 0.6018, 0.5116, 0.6038, 0.498, 0.6382, 0.498, 0.6356, 0.5162, 0.6038, 0.498, 0.6018, 0.4844, 0.6356, 0.4798, 0.6382, 0.498, 0.6018, 0.4844, 0.596, 0.4713, 0.6278, 0.4623, 0.6356, 0.4798, 0.596, 0.4713, 0.5865, 0.4592, 0.6151, 0.4461, 0.6278, 0.4623, 0.5865, 0.4592, 0.5738, 0.4486, 0.5981, 0.432, 0.6151, 0.4461, 0.5738, 0.4486, 0.5583, 0.4399, 0.5774, 0.4204, 0.5981, 0.432, 0.5583, 0.4399, 0.5406, 0.4334, 0.5537, 0.4118, 0.5774, 0.4204, 0.5406, 0.4334, 0.5214, 0.4295, 0.5281, 0.4064, 0.5537, 0.4118, 0.5214, 0.4295, 0.5014, 0.4281, 0.5014, 0.4046, 0.5281, 0.4064, 0.5014, 0.4281, 0.4814, 0.4295, 0.4747, 0.4064, 0.5014, 0.4046, 0.4814, 0.4295, 0.4622, 0.4334, 0.449, 0.4117, 0.4747, 0.4064, 0.4622, 0.4334, 0.4445, 0.4399, 0.4253, 0.4204, 0.449, 0.4117, 0.4445, 0.4399, 0.4289, 0.4486, 0.4046, 0.432, 0.4253, 0.4204, 0.4289, 0.4486, 0.4162, 0.4592, 0.3876, 0.4461, 0.4046, 0.432, 0.4162, 0.4592, 0.4067, 0.4713, 0.375, 0.4623, 0.3876, 0.4461, 0.4067, 0.4713, 0.4009, 0.4844, 0.3672, 0.4798, 0.375, 0.4623, 0.4009, 0.4844, 0.3989, 0.498, 0.3645, 0.498, 0.3672, 0.4798, 0.3989, 0.498, 0.4009, 0.5116, 0.3672, 0.5162, 0.3645, 0.498, 0.4009, 0.5116, 0.4067, 0.5248, 0.375, 0.5337, 0.3672, 0.5162, 0.4067, 0.5248, 0.4162, 0.5368, 0.3876, 0.5499, 0.375, 0.5337, 0.4162, 0.5368, 0.4289, 0.5474, 0.4046, 0.564, 0.3876, 0.5499, 0.4289, 0.5474, 0.4445, 0.5561, 0.4253, 0.5756, 0.4046, 0.564, 0.4445, 0.5561, 0.4622, 0.5626, 0.449, 0.5843, 0.4253, 0.5756, 0.4622, 0.5626, 0.4814, 0.5666, 0.4747, 0.5896, 0.449, 0.5843, 0.4814, 0.5666, 0.5014, 0.5679, 0.5014, 0.5914, 0.4747, 0.5896])
me_cylinder.materials.append(mat_dough)
me_cylinder.update()

# ---- objects
ob_cylinder = bpy.data.objects.new('Cylinder', me_cylinder)

# ---- transforms, parenting, visibility, modifiers, constraints
ob_cylinder.location = (0.0, 0.0, 0.0)
ob_cylinder.scale = (0.4, 0.4, 0.2286)

# ---- collection membership
scene.collection.objects.link(ob_cylinder)

# ---- scene / render settings (as saved in the file)
scene.frame_start = 1; scene.frame_end = 250; scene.frame_set(25)
scene.render.engine = 'BLENDER_EEVEE_NEXT'
scene.cycles.sampling_pattern = 'TABULATED_SOBOL'
scene.cycles.use_light_tree = False
scene.view_settings.view_transform = 'Filmic'
bpy.context.view_layer.update()

# ---- added for rendering (the .blend has no active camera and no usable light): camera, sun
cam_auto = bpy.data.cameras.new('AutoCamera')
cam_auto.lens = 50.0
cam_auto.sensor_width = 36.0
cam_auto.clip_end = 1000.0
ob_auto_camera = bpy.data.objects.new('AutoCamera', cam_auto)
scene.collection.objects.link(ob_auto_camera)
ob_auto_camera.location = (1.14702, -1.37636, 0.942299)
ob_auto_camera.rotation_euler = (1.09748, -7.21219e-08, 0.694738)
scene.camera = ob_auto_camera
light_auto_sun = bpy.data.lights.new('AutoSun', 'SUN')
light_auto_sun.energy = 3.0
light_auto_sun.angle = 0.0523599
ob_auto_sun = bpy.data.objects.new('AutoSun', light_auto_sun)
scene.collection.objects.link(ob_auto_sun)
ob_auto_sun.rotation_euler = (0.872665, 0.174533, 0.523599)
bpy.context.view_layer.update()
